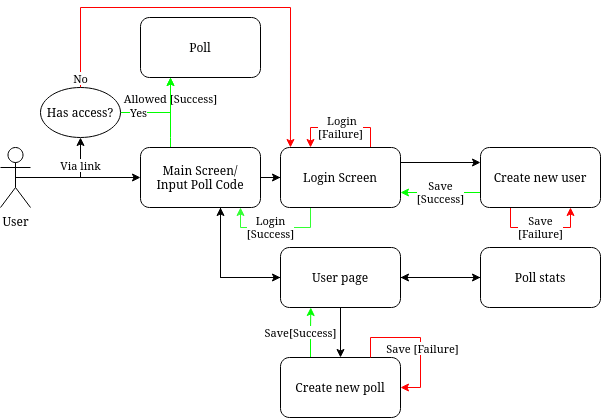

The diagram above was exported from draw.io. Its source (the exported page's mxGraphModel, read from the mxfile embedded in the PNG):
<mxGraphModel dx="2418" dy="1408" grid="1" gridSize="10" guides="1" tooltips="1" connect="1" arrows="1" fold="1" page="1" pageScale="1" pageWidth="1100" pageHeight="850" background="none" math="0" shadow="0">
  <root>
    <mxCell id="0" />
    <mxCell id="1" parent="0" />
    <mxCell id="Yks87WP6ZgodzHJPVOMT-7" style="edgeStyle=orthogonalEdgeStyle;rounded=0;orthogonalLoop=1;jettySize=auto;html=1;exitX=0.5;exitY=0.5;exitDx=0;exitDy=0;exitPerimeter=0;entryX=0;entryY=0.5;entryDx=0;entryDy=0;strokeColor=#000000;" edge="1" parent="1" source="rHGJpON7oSBIb7oqJAuP-1" target="rHGJpON7oSBIb7oqJAuP-2">
      <mxGeometry relative="1" as="geometry" />
    </mxCell>
    <mxCell id="Yks87WP6ZgodzHJPVOMT-10" value="Via link" style="edgeStyle=orthogonalEdgeStyle;rounded=0;orthogonalLoop=1;jettySize=auto;html=1;exitX=0.5;exitY=0.5;exitDx=0;exitDy=0;exitPerimeter=0;entryX=0.5;entryY=1;entryDx=0;entryDy=0;strokeColor=#000000;" edge="1" parent="1" source="rHGJpON7oSBIb7oqJAuP-1" target="Yks87WP6ZgodzHJPVOMT-9">
      <mxGeometry x="0.4783" relative="1" as="geometry">
        <mxPoint as="offset" />
      </mxGeometry>
    </mxCell>
    <mxCell id="rHGJpON7oSBIb7oqJAuP-1" value="User" style="shape=umlActor;verticalLabelPosition=bottom;verticalAlign=top;html=1;outlineConnect=0;" parent="1" vertex="1">
      <mxGeometry x="-960" y="-610" width="30" height="60" as="geometry" />
    </mxCell>
    <mxCell id="rHGJpON7oSBIb7oqJAuP-6" style="edgeStyle=orthogonalEdgeStyle;rounded=0;orthogonalLoop=1;jettySize=auto;html=1;entryX=0;entryY=0.5;entryDx=0;entryDy=0;" parent="1" source="rHGJpON7oSBIb7oqJAuP-2" target="rHGJpON7oSBIb7oqJAuP-3" edge="1">
      <mxGeometry relative="1" as="geometry" />
    </mxCell>
    <mxCell id="rHGJpON7oSBIb7oqJAuP-12" value="" style="edgeStyle=orthogonalEdgeStyle;rounded=0;orthogonalLoop=1;jettySize=auto;html=1;exitX=0.5;exitY=1;exitDx=0;exitDy=0;entryX=0;entryY=0.5;entryDx=0;entryDy=0;strokeColor=#000000;" parent="1" source="rHGJpON7oSBIb7oqJAuP-2" target="rHGJpON7oSBIb7oqJAuP-8" edge="1">
      <mxGeometry x="0.4754" y="15" relative="1" as="geometry">
        <Array as="points">
          <mxPoint x="-740" y="-550" />
          <mxPoint x="-740" y="-480" />
        </Array>
        <mxPoint as="offset" />
      </mxGeometry>
    </mxCell>
    <mxCell id="Yks87WP6ZgodzHJPVOMT-11" style="edgeStyle=orthogonalEdgeStyle;rounded=0;orthogonalLoop=1;jettySize=auto;html=1;exitX=0.25;exitY=0;exitDx=0;exitDy=0;strokeColor=#00FF00;" edge="1" parent="1" source="rHGJpON7oSBIb7oqJAuP-2">
      <mxGeometry relative="1" as="geometry">
        <mxPoint x="-790" y="-630" as="sourcePoint" />
        <mxPoint x="-790" y="-680" as="targetPoint" />
        <Array as="points">
          <mxPoint x="-790" y="-620" />
          <mxPoint x="-790" y="-620" />
        </Array>
      </mxGeometry>
    </mxCell>
    <mxCell id="Yks87WP6ZgodzHJPVOMT-12" value="Allowed [Success]" style="edgeLabel;html=1;align=center;verticalAlign=middle;resizable=0;points=[];" vertex="1" connectable="0" parent="Yks87WP6ZgodzHJPVOMT-11">
      <mxGeometry x="-0.1844" y="2" relative="1" as="geometry">
        <mxPoint x="2" y="-21" as="offset" />
      </mxGeometry>
    </mxCell>
    <mxCell id="rHGJpON7oSBIb7oqJAuP-2" value="&lt;div&gt;Main Screen/&lt;br&gt;&lt;/div&gt;&lt;div&gt;Input Poll Code&lt;/div&gt;" style="rounded=1;whiteSpace=wrap;html=1;" parent="1" vertex="1">
      <mxGeometry x="-820" y="-610" width="120" height="60" as="geometry" />
    </mxCell>
    <mxCell id="rHGJpON7oSBIb7oqJAuP-10" value="&lt;div&gt;Login&lt;/div&gt;&lt;div&gt;[Success]&lt;/div&gt;" style="edgeStyle=orthogonalEdgeStyle;rounded=0;orthogonalLoop=1;jettySize=auto;html=1;exitX=0.25;exitY=1;exitDx=0;exitDy=0;strokeColor=#33FF33;" parent="1" source="rHGJpON7oSBIb7oqJAuP-3" edge="1">
      <mxGeometry x="0.0909" relative="1" as="geometry">
        <mxPoint x="-720" y="-550" as="targetPoint" />
        <Array as="points">
          <mxPoint x="-650" y="-530" />
          <mxPoint x="-720" y="-530" />
        </Array>
        <mxPoint as="offset" />
      </mxGeometry>
    </mxCell>
    <mxCell id="rHGJpON7oSBIb7oqJAuP-11" value="&lt;div&gt;&amp;nbsp;Login&lt;/div&gt;&lt;div&gt;[Failure]&lt;/div&gt;" style="edgeStyle=orthogonalEdgeStyle;rounded=0;orthogonalLoop=1;jettySize=auto;html=1;exitX=0.75;exitY=0;exitDx=0;exitDy=0;strokeColor=#FF0000;entryX=0.25;entryY=0;entryDx=0;entryDy=0;" parent="1" source="rHGJpON7oSBIb7oqJAuP-3" target="rHGJpON7oSBIb7oqJAuP-3" edge="1">
      <mxGeometry relative="1" as="geometry">
        <mxPoint x="-650" y="-620" as="targetPoint" />
        <Array as="points">
          <mxPoint x="-590" y="-630" />
          <mxPoint x="-650" y="-630" />
        </Array>
      </mxGeometry>
    </mxCell>
    <mxCell id="Yks87WP6ZgodzHJPVOMT-3" style="edgeStyle=orthogonalEdgeStyle;rounded=0;orthogonalLoop=1;jettySize=auto;html=1;exitX=1;exitY=0.25;exitDx=0;exitDy=0;entryX=0;entryY=0.25;entryDx=0;entryDy=0;" edge="1" parent="1" source="rHGJpON7oSBIb7oqJAuP-3" target="Yks87WP6ZgodzHJPVOMT-2">
      <mxGeometry relative="1" as="geometry" />
    </mxCell>
    <mxCell id="rHGJpON7oSBIb7oqJAuP-3" value="Login Screen" style="rounded=1;whiteSpace=wrap;html=1;" parent="1" vertex="1">
      <mxGeometry x="-680" y="-610" width="120" height="60" as="geometry" />
    </mxCell>
    <mxCell id="rHGJpON7oSBIb7oqJAuP-27" style="edgeStyle=orthogonalEdgeStyle;rounded=0;orthogonalLoop=1;jettySize=auto;html=1;exitX=1;exitY=0.5;exitDx=0;exitDy=0;entryX=0;entryY=0.5;entryDx=0;entryDy=0;strokeColor=#000000;" parent="1" source="rHGJpON7oSBIb7oqJAuP-8" target="rHGJpON7oSBIb7oqJAuP-26" edge="1">
      <mxGeometry relative="1" as="geometry" />
    </mxCell>
    <mxCell id="rHGJpON7oSBIb7oqJAuP-31" style="edgeStyle=orthogonalEdgeStyle;rounded=0;orthogonalLoop=1;jettySize=auto;html=1;exitX=0;exitY=0.5;exitDx=0;exitDy=0;strokeColor=#000000;" parent="1" source="rHGJpON7oSBIb7oqJAuP-8" edge="1">
      <mxGeometry relative="1" as="geometry">
        <mxPoint x="-740" y="-550" as="targetPoint" />
        <Array as="points">
          <mxPoint x="-740" y="-480" />
        </Array>
      </mxGeometry>
    </mxCell>
    <mxCell id="rHGJpON7oSBIb7oqJAuP-34" style="edgeStyle=orthogonalEdgeStyle;rounded=0;orthogonalLoop=1;jettySize=auto;html=1;exitX=0.5;exitY=1;exitDx=0;exitDy=0;entryX=0.5;entryY=0;entryDx=0;entryDy=0;strokeColor=#000000;" parent="1" source="rHGJpON7oSBIb7oqJAuP-8" target="rHGJpON7oSBIb7oqJAuP-18" edge="1">
      <mxGeometry relative="1" as="geometry" />
    </mxCell>
    <mxCell id="rHGJpON7oSBIb7oqJAuP-8" value="&lt;div&gt;User page&lt;/div&gt;" style="rounded=1;whiteSpace=wrap;html=1;" parent="1" vertex="1">
      <mxGeometry x="-680" y="-510" width="120" height="60" as="geometry" />
    </mxCell>
    <mxCell id="rHGJpON7oSBIb7oqJAuP-36" value="Save[Success]" style="edgeStyle=orthogonalEdgeStyle;rounded=0;orthogonalLoop=1;jettySize=auto;html=1;exitX=0.25;exitY=0;exitDx=0;exitDy=0;strokeColor=#00FF00;" parent="1" source="rHGJpON7oSBIb7oqJAuP-18" edge="1">
      <mxGeometry x="-0.0064" y="10" relative="1" as="geometry">
        <mxPoint x="-649.7096774193549" y="-449.9999999999999" as="targetPoint" />
        <mxPoint as="offset" />
      </mxGeometry>
    </mxCell>
    <mxCell id="rHGJpON7oSBIb7oqJAuP-18" value="Create new poll" style="rounded=1;whiteSpace=wrap;html=1;" parent="1" vertex="1">
      <mxGeometry x="-680" y="-400" width="120" height="60" as="geometry" />
    </mxCell>
    <mxCell id="rHGJpON7oSBIb7oqJAuP-24" value="Poll" style="rounded=1;whiteSpace=wrap;html=1;" parent="1" vertex="1">
      <mxGeometry x="-820" y="-740" width="120" height="60" as="geometry" />
    </mxCell>
    <mxCell id="rHGJpON7oSBIb7oqJAuP-33" style="edgeStyle=orthogonalEdgeStyle;rounded=0;orthogonalLoop=1;jettySize=auto;html=1;exitX=0;exitY=0.5;exitDx=0;exitDy=0;entryX=1;entryY=0.5;entryDx=0;entryDy=0;strokeColor=#000000;" parent="1" source="rHGJpON7oSBIb7oqJAuP-26" target="rHGJpON7oSBIb7oqJAuP-8" edge="1">
      <mxGeometry relative="1" as="geometry" />
    </mxCell>
    <mxCell id="rHGJpON7oSBIb7oqJAuP-26" value="Poll stats" style="rounded=1;whiteSpace=wrap;html=1;" parent="1" vertex="1">
      <mxGeometry x="-480" y="-510" width="120" height="60" as="geometry" />
    </mxCell>
    <mxCell id="rHGJpON7oSBIb7oqJAuP-37" style="edgeStyle=orthogonalEdgeStyle;rounded=0;orthogonalLoop=1;jettySize=auto;html=1;exitX=0.75;exitY=0;exitDx=0;exitDy=0;entryX=1;entryY=0.5;entryDx=0;entryDy=0;strokeColor=#FF0000;" parent="1" source="rHGJpON7oSBIb7oqJAuP-18" target="rHGJpON7oSBIb7oqJAuP-18" edge="1">
      <mxGeometry relative="1" as="geometry" />
    </mxCell>
    <mxCell id="rHGJpON7oSBIb7oqJAuP-38" value="Save [Failure]" style="edgeLabel;html=1;align=center;verticalAlign=middle;resizable=0;points=[];" parent="rHGJpON7oSBIb7oqJAuP-37" vertex="1" connectable="0">
      <mxGeometry x="0.1555" y="2" relative="1" as="geometry">
        <mxPoint as="offset" />
      </mxGeometry>
    </mxCell>
    <mxCell id="Yks87WP6ZgodzHJPVOMT-4" value="&lt;div&gt;Save&lt;/div&gt;&lt;div&gt;[Success]&lt;/div&gt;" style="edgeStyle=orthogonalEdgeStyle;rounded=0;orthogonalLoop=1;jettySize=auto;html=1;exitX=0;exitY=0.75;exitDx=0;exitDy=0;entryX=1;entryY=0.75;entryDx=0;entryDy=0;strokeColor=#00FF00;" edge="1" parent="1" source="Yks87WP6ZgodzHJPVOMT-2" target="rHGJpON7oSBIb7oqJAuP-3">
      <mxGeometry relative="1" as="geometry">
        <mxPoint as="offset" />
      </mxGeometry>
    </mxCell>
    <mxCell id="Yks87WP6ZgodzHJPVOMT-5" value="&lt;div&gt;Save&lt;/div&gt;&lt;div&gt;[Failure]&lt;/div&gt;" style="edgeStyle=orthogonalEdgeStyle;rounded=0;orthogonalLoop=1;jettySize=auto;html=1;exitX=0.25;exitY=1;exitDx=0;exitDy=0;strokeColor=#FF0000;entryX=0.75;entryY=1;entryDx=0;entryDy=0;" edge="1" parent="1" source="Yks87WP6ZgodzHJPVOMT-2" target="Yks87WP6ZgodzHJPVOMT-2">
      <mxGeometry relative="1" as="geometry">
        <mxPoint x="-390" y="-610" as="targetPoint" />
      </mxGeometry>
    </mxCell>
    <mxCell id="Yks87WP6ZgodzHJPVOMT-2" value="Create new user" style="rounded=1;whiteSpace=wrap;html=1;" vertex="1" parent="1">
      <mxGeometry x="-480" y="-610" width="120" height="60" as="geometry" />
    </mxCell>
    <mxCell id="Yks87WP6ZgodzHJPVOMT-13" style="edgeStyle=orthogonalEdgeStyle;rounded=0;orthogonalLoop=1;jettySize=auto;html=1;exitX=1;exitY=0.5;exitDx=0;exitDy=0;strokeColor=#00FF00;" edge="1" parent="1" source="Yks87WP6ZgodzHJPVOMT-9">
      <mxGeometry relative="1" as="geometry">
        <mxPoint x="-790" y="-680" as="targetPoint" />
        <Array as="points">
          <mxPoint x="-790" y="-645" />
          <mxPoint x="-790" y="-680" />
        </Array>
      </mxGeometry>
    </mxCell>
    <mxCell id="Yks87WP6ZgodzHJPVOMT-14" value="Yes" style="edgeLabel;html=1;align=center;verticalAlign=middle;resizable=0;points=[];" vertex="1" connectable="0" parent="Yks87WP6ZgodzHJPVOMT-13">
      <mxGeometry x="-0.6735" y="-1" relative="1" as="geometry">
        <mxPoint x="3" y="-1" as="offset" />
      </mxGeometry>
    </mxCell>
    <mxCell id="Yks87WP6ZgodzHJPVOMT-15" style="edgeStyle=orthogonalEdgeStyle;rounded=0;orthogonalLoop=1;jettySize=auto;html=1;exitX=0.5;exitY=0;exitDx=0;exitDy=0;entryX=0.083;entryY=0;entryDx=0;entryDy=0;entryPerimeter=0;strokeColor=#FF0000;" edge="1" parent="1" source="Yks87WP6ZgodzHJPVOMT-9" target="rHGJpON7oSBIb7oqJAuP-3">
      <mxGeometry relative="1" as="geometry">
        <Array as="points">
          <mxPoint x="-880" y="-750" />
          <mxPoint x="-670" y="-750" />
        </Array>
      </mxGeometry>
    </mxCell>
    <mxCell id="Yks87WP6ZgodzHJPVOMT-16" value="No" style="edgeLabel;html=1;align=center;verticalAlign=middle;resizable=0;points=[];" vertex="1" connectable="0" parent="Yks87WP6ZgodzHJPVOMT-15">
      <mxGeometry x="-0.8673" y="-1" relative="1" as="geometry">
        <mxPoint x="-1" y="19" as="offset" />
      </mxGeometry>
    </mxCell>
    <mxCell id="Yks87WP6ZgodzHJPVOMT-9" value="Has access?" style="ellipse;whiteSpace=wrap;html=1;" vertex="1" parent="1">
      <mxGeometry x="-920" y="-670" width="80" height="50" as="geometry" />
    </mxCell>
  </root>
</mxGraphModel>